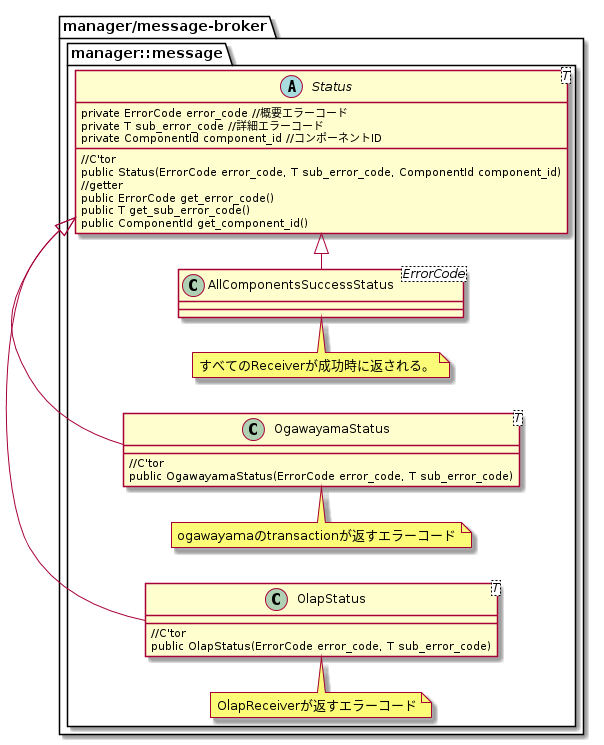

The diagram above was rendered by PlantUML. Its source (embedded in the PNG):
@startuml Status
left to right direction

package "manager/message-broker" {
namespace manager::message {

    abstract class Status<T>
    {
        {method}//C'tor
        {method}public Status(ErrorCode error_code, T sub_error_code, ComponentId component_id)
        {method}//getter
        {method}public ErrorCode get_error_code()
        {method}public T get_sub_error_code()
        {method}public ComponentId get_component_id()
        {field}private ErrorCode error_code //概要エラーコード
        {field}private T sub_error_code //詳細エラーコード
        {field}private ComponentId component_id //コンポーネントID
    }

    class AllComponentsSuccessStatus<ErrorCode>
    {
    }

    note top of AllComponentsSuccessStatus : すべてのReceiverが成功時に返される。

    class OgawayamaStatus<T>
    {
        {method}//C'tor
        {method}public OgawayamaStatus(ErrorCode error_code, T sub_error_code)
    }

    note top of OgawayamaStatus : ogawayamaのtransactionが返すエラーコード

    class OlapStatus<T>
    {
        {method}//C'tor
        {method}public OlapStatus(ErrorCode error_code, T sub_error_code)
    }

    note top of OlapStatus : OlapReceiverが返すエラーコード

AllComponentsSuccessStatus -|> Status
OgawayamaStatus -|> Status
OlapStatus -|> Status
}
}

@enduml